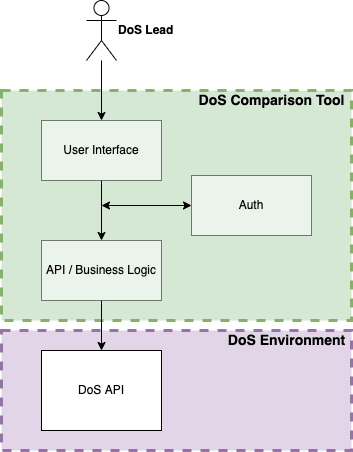

The diagram above was exported from draw.io. Its source (the exported page's mxGraphModel, read from the mxfile embedded in the PNG):
<mxGraphModel dx="1110" dy="884" grid="1" gridSize="10" guides="1" tooltips="1" connect="1" arrows="1" fold="1" page="1" pageScale="1" pageWidth="850" pageHeight="1100" background="#ffffff" math="0" shadow="0">
  <root>
    <mxCell id="0" />
    <mxCell id="1" parent="0" />
    <mxCell id="32" value="" style="rounded=0;whiteSpace=wrap;html=1;dashed=1;strokeWidth=3;fillColor=#e1d5e7;strokeColor=#9673a6;" parent="1" vertex="1">
      <mxGeometry x="40" y="370" width="350" height="120" as="geometry" />
    </mxCell>
    <mxCell id="30" value="" style="rounded=0;whiteSpace=wrap;html=1;fillColor=#d5e8d4;strokeColor=#82b366;dashed=1;strokeWidth=3;" parent="1" vertex="1">
      <mxGeometry x="40" y="130" width="350" height="230" as="geometry" />
    </mxCell>
    <mxCell id="27" value="" style="edgeStyle=none;html=1;" parent="1" source="2" target="24" edge="1">
      <mxGeometry relative="1" as="geometry" />
    </mxCell>
    <mxCell id="2" value="DoS Lead" style="shape=umlActor;verticalLabelPosition=middle;verticalAlign=middle;html=1;outlineConnect=0;fontStyle=1;labelPosition=right;align=left;" parent="1" vertex="1">
      <mxGeometry x="125" y="40" width="30" height="60" as="geometry" />
    </mxCell>
    <mxCell id="16" value="" style="edgeStyle=none;html=1;entryX=0.5;entryY=0;entryDx=0;entryDy=0;" parent="1" source="24" target="26" edge="1">
      <mxGeometry relative="1" as="geometry">
        <mxPoint x="146" y="238" as="sourcePoint" />
        <mxPoint x="156" y="290" as="targetPoint" />
      </mxGeometry>
    </mxCell>
    <mxCell id="11" style="edgeStyle=none;html=1;entryX=0.5;entryY=0;entryDx=0;entryDy=0;exitX=0.5;exitY=1;exitDx=0;exitDy=0;" parent="1" source="26" target="10" edge="1">
      <mxGeometry relative="1" as="geometry">
        <mxPoint x="146" y="518" as="sourcePoint" />
      </mxGeometry>
    </mxCell>
    <mxCell id="10" value="DoS API" style="rounded=0;whiteSpace=wrap;html=1;" parent="1" vertex="1">
      <mxGeometry x="80" y="390" width="120" height="80" as="geometry" />
    </mxCell>
    <mxCell id="29" value="" style="edgeStyle=none;html=1;startArrow=classic;startFill=1;" parent="1" target="28" edge="1">
      <mxGeometry relative="1" as="geometry">
        <mxPoint x="140" y="245" as="sourcePoint" />
      </mxGeometry>
    </mxCell>
    <mxCell id="24" value="User Interface" style="rounded=0;whiteSpace=wrap;html=1;opacity=50;" parent="1" vertex="1">
      <mxGeometry x="80" y="160" width="120" height="60" as="geometry" />
    </mxCell>
    <mxCell id="26" value="API / Business Logic" style="rounded=0;whiteSpace=wrap;html=1;opacity=50;" parent="1" vertex="1">
      <mxGeometry x="80" y="280" width="120" height="60" as="geometry" />
    </mxCell>
    <mxCell id="28" value="Auth" style="rounded=0;whiteSpace=wrap;html=1;opacity=50;" parent="1" vertex="1">
      <mxGeometry x="230" y="215" width="120" height="60" as="geometry" />
    </mxCell>
    <mxCell id="31" value="DoS Comparison Tool" style="text;html=1;align=center;verticalAlign=middle;resizable=0;points=[];autosize=1;strokeColor=none;fillColor=none;fontStyle=1;fontSize=14;" parent="1" vertex="1">
      <mxGeometry x="230" y="130" width="160" height="20" as="geometry" />
    </mxCell>
    <mxCell id="33" value="DoS Environment" style="text;html=1;align=center;verticalAlign=middle;resizable=0;points=[];autosize=1;strokeColor=none;fillColor=none;fontStyle=1;fontSize=14;" parent="1" vertex="1">
      <mxGeometry x="260" y="370" width="130" height="20" as="geometry" />
    </mxCell>
  </root>
</mxGraphModel>